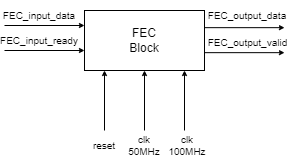

The diagram above was exported from draw.io. Its source (the exported page's mxGraphModel, read from the mxfile embedded in the PNG):
<mxGraphModel dx="445" dy="428" grid="1" gridSize="10" guides="1" tooltips="1" connect="1" arrows="1" fold="1" page="1" pageScale="1" pageWidth="827" pageHeight="1169" math="0" shadow="0">
  <root>
    <mxCell id="0" />
    <mxCell id="1" parent="0" />
    <mxCell id="zG6sMF9mZl2JZFNFsW53-1" value="FEC&lt;br&gt;Block" style="rounded=0;whiteSpace=wrap;html=1;fillColor=none;" vertex="1" parent="1">
      <mxGeometry x="340" y="230" width="120" height="60" as="geometry" />
    </mxCell>
    <mxCell id="zG6sMF9mZl2JZFNFsW53-2" value="" style="endArrow=classic;html=1;rounded=0;entryX=0;entryY=0.25;entryDx=0;entryDy=0;strokeWidth=1;endSize=3;" edge="1" parent="1" target="zG6sMF9mZl2JZFNFsW53-1">
      <mxGeometry width="50" height="50" relative="1" as="geometry">
        <mxPoint x="260" y="245" as="sourcePoint" />
        <mxPoint x="260" y="240" as="targetPoint" />
      </mxGeometry>
    </mxCell>
    <mxCell id="zG6sMF9mZl2JZFNFsW53-3" value="" style="endArrow=classic;html=1;rounded=0;entryX=0;entryY=0.25;entryDx=0;entryDy=0;endSize=3;startSize=3;" edge="1" parent="1">
      <mxGeometry width="50" height="50" relative="1" as="geometry">
        <mxPoint x="260" y="270" as="sourcePoint" />
        <mxPoint x="340" y="270" as="targetPoint" />
      </mxGeometry>
    </mxCell>
    <mxCell id="zG6sMF9mZl2JZFNFsW53-4" value="" style="endArrow=classic;html=1;rounded=0;entryX=0;entryY=0.25;entryDx=0;entryDy=0;strokeWidth=1;endSize=3;" edge="1" parent="1">
      <mxGeometry width="50" height="50" relative="1" as="geometry">
        <mxPoint x="460" y="247.16" as="sourcePoint" />
        <mxPoint x="540" y="247.16" as="targetPoint" />
      </mxGeometry>
    </mxCell>
    <mxCell id="zG6sMF9mZl2JZFNFsW53-5" value="" style="endArrow=classic;html=1;rounded=0;entryX=0;entryY=0.25;entryDx=0;entryDy=0;endSize=3;startSize=3;" edge="1" parent="1">
      <mxGeometry width="50" height="50" relative="1" as="geometry">
        <mxPoint x="460" y="272.16" as="sourcePoint" />
        <mxPoint x="540" y="272.16" as="targetPoint" />
      </mxGeometry>
    </mxCell>
    <mxCell id="zG6sMF9mZl2JZFNFsW53-6" value="" style="endArrow=classic;html=1;rounded=0;entryX=0.25;entryY=1;entryDx=0;entryDy=0;strokeWidth=1;endSize=3;" edge="1" parent="1">
      <mxGeometry width="50" height="50" relative="1" as="geometry">
        <mxPoint x="360" y="350" as="sourcePoint" />
        <mxPoint x="360" y="290" as="targetPoint" />
      </mxGeometry>
    </mxCell>
    <mxCell id="zG6sMF9mZl2JZFNFsW53-7" value="" style="endArrow=classic;html=1;rounded=0;entryX=0.75;entryY=1;entryDx=0;entryDy=0;endSize=3;startSize=3;" edge="1" parent="1">
      <mxGeometry width="50" height="50" relative="1" as="geometry">
        <mxPoint x="400" y="350" as="sourcePoint" />
        <mxPoint x="400" y="290" as="targetPoint" />
      </mxGeometry>
    </mxCell>
    <mxCell id="zG6sMF9mZl2JZFNFsW53-9" value="FEC_input_data" style="text;html=1;strokeColor=none;fillColor=none;align=center;verticalAlign=middle;whiteSpace=wrap;rounded=0;fontSize=10;" vertex="1" parent="1">
      <mxGeometry x="265" y="220" width="60" height="30" as="geometry" />
    </mxCell>
    <mxCell id="zG6sMF9mZl2JZFNFsW53-10" value="FEC_input_ready" style="text;html=1;strokeColor=none;fillColor=none;align=center;verticalAlign=middle;whiteSpace=wrap;rounded=0;fontSize=10;" vertex="1" parent="1">
      <mxGeometry x="265" y="245" width="60" height="30" as="geometry" />
    </mxCell>
    <mxCell id="zG6sMF9mZl2JZFNFsW53-12" value="FEC_output_valid" style="text;html=1;strokeColor=none;fillColor=none;align=center;verticalAlign=middle;whiteSpace=wrap;rounded=0;fontSize=10;" vertex="1" parent="1">
      <mxGeometry x="481" y="247" width="45" height="30" as="geometry" />
    </mxCell>
    <mxCell id="zG6sMF9mZl2JZFNFsW53-13" value="FEC_output_data" style="text;html=1;strokeColor=none;fillColor=none;align=center;verticalAlign=middle;whiteSpace=wrap;rounded=0;fontSize=10;" vertex="1" parent="1">
      <mxGeometry x="472.5" y="220" width="60" height="30" as="geometry" />
    </mxCell>
    <mxCell id="zG6sMF9mZl2JZFNFsW53-14" value="reset" style="text;html=1;strokeColor=none;fillColor=none;align=center;verticalAlign=middle;whiteSpace=wrap;rounded=0;fontSize=10;" vertex="1" parent="1">
      <mxGeometry x="330" y="350" width="60" height="30" as="geometry" />
    </mxCell>
    <mxCell id="zG6sMF9mZl2JZFNFsW53-15" value="clk&lt;br style=&quot;font-size: 10px;&quot;&gt;50MHz" style="text;html=1;strokeColor=none;fillColor=none;align=center;verticalAlign=middle;whiteSpace=wrap;rounded=0;fontSize=10;" vertex="1" parent="1">
      <mxGeometry x="370" y="350" width="60" height="30" as="geometry" />
    </mxCell>
    <mxCell id="zG6sMF9mZl2JZFNFsW53-17" value="" style="endArrow=classic;html=1;rounded=0;entryX=0.75;entryY=1;entryDx=0;entryDy=0;endSize=3;startSize=3;" edge="1" parent="1">
      <mxGeometry width="50" height="50" relative="1" as="geometry">
        <mxPoint x="440" y="350" as="sourcePoint" />
        <mxPoint x="440" y="290" as="targetPoint" />
      </mxGeometry>
    </mxCell>
    <mxCell id="zG6sMF9mZl2JZFNFsW53-19" value="clk&lt;br style=&quot;font-size: 10px;&quot;&gt;100MHz" style="text;html=1;strokeColor=none;fillColor=none;align=center;verticalAlign=middle;whiteSpace=wrap;rounded=0;fontSize=10;" vertex="1" parent="1">
      <mxGeometry x="412.5" y="350" width="60" height="30" as="geometry" />
    </mxCell>
  </root>
</mxGraphModel>